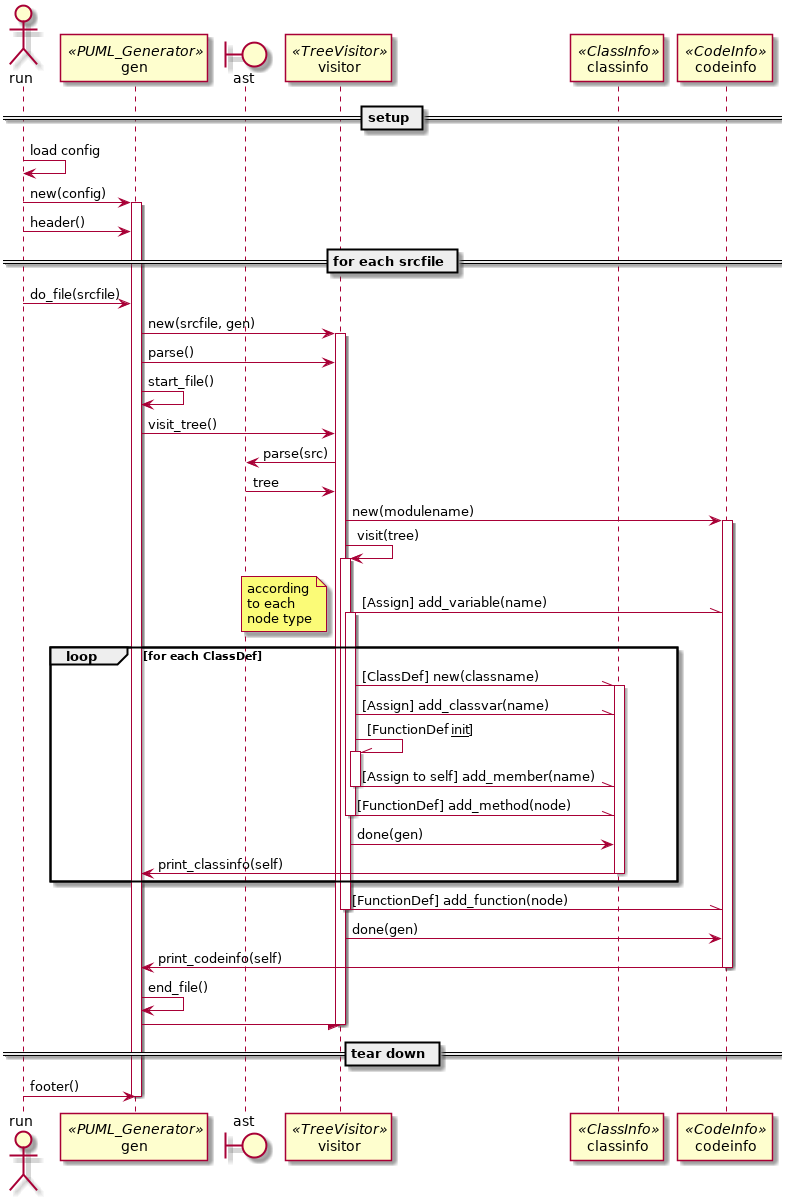

The diagram above was rendered by PlantUML. Its source (embedded in the PNG):
@startuml
actor run
participant gen <<PUML_Generator>>
boundary ast
participant visitor <<TreeVisitor>>
participant classinfo <<ClassInfo>>
participant codeinfo <<CodeInfo>>

== setup ==
run -> run : load config
run -> gen : new(config)
activate gen
run -> gen : header()

== for each srcfile ==
run -> gen : do_file(srcfile)
gen -> visitor : new(srcfile, gen)
activate visitor
gen -> visitor : parse()
gen -> gen : start_file()
gen -> visitor : visit_tree()
visitor -> ast : parse(src)
visitor <- ast : tree
visitor -> codeinfo : new(modulename)
activate codeinfo
visitor -> visitor : visit(tree)
activate visitor
visitor -\\ codeinfo : [Assign] add_variable(name)
loop for each ClassDef
note left
     according
     to each
     node type
end note
activate visitor
''create classinfo
visitor -\\ classinfo : [ClassDef] new(classname)
activate classinfo
visitor -\\ classinfo : [Assign] add_classvar(name)
visitor -\\ visitor : [FunctionDef __init__]
activate visitor
visitor -\\ classinfo : [Assign to self] add_member(name)
deactivate visitor
visitor -\\ classinfo : [FunctionDef] add_method(node)
deactivate visitor
visitor -> classinfo : done(gen)
classinfo -> gen : print_classinfo(self)
deactivate classinfo
end
visitor -\\ codeinfo : [FunctionDef] add_function(node)
deactivate visitor
visitor -> codeinfo : done(gen)
codeinfo -> gen : print_codeinfo(self)
deactivate codeinfo
gen -> gen : end_file()
gen -/ visitor
deactivate visitor

== tear down ==
run -> gen : footer()
deactivate gen
@enduml